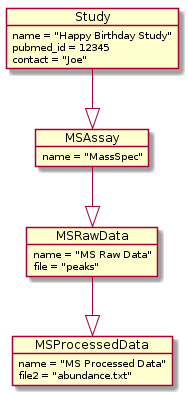

The diagram above was rendered by PlantUML. Its source (embedded in the PNG):
@startuml
object Study {
        name = "Happy Birthday Study"
        pubmed_id = 12345
	    contact = "Joe"
}
object MSAssay {
        name = "MassSpec"
}

object MSRawData {
        name = "MS Raw Data"
        file = "peaks"
}
object MSProcessedData {
        name = "MS Processed Data"
        file2 = "abundance.txt"
}

Study --|> MSAssay
MSAssay --|> MSRawData
MSRawData --|> MSProcessedData
@enduml